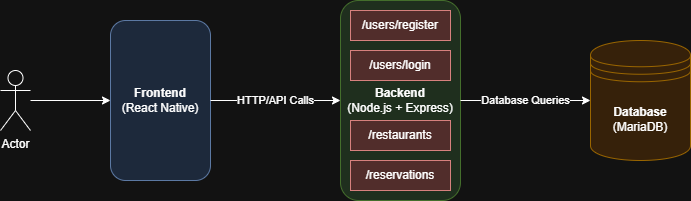

The diagram above was exported from draw.io. Its source (the exported page's mxGraphModel, read from the mxfile embedded in the PNG):
<mxGraphModel dx="464" dy="742" grid="1" gridSize="10" guides="1" tooltips="1" connect="1" arrows="1" fold="1" page="1" pageScale="1" pageWidth="827" pageHeight="1169" math="0" shadow="0">
  <root>
    <mxCell id="0" />
    <mxCell id="1" parent="0" />
    <mxCell id="GkVvFRaymMD-u1lCA3Hl-16" parent="1" style="shape=mobile;whiteSpace=wrap;html=1;rounded=1;fillColor=#dae8fc;strokeColor=#6c8ebf;" value="&lt;b&gt;Frontend&lt;/b&gt;&lt;br&gt;(React Native)" vertex="1">
      <mxGeometry height="160" width="100" x="130" y="350" as="geometry" />
    </mxCell>
    <mxCell id="GkVvFRaymMD-u1lCA3Hl-17" parent="1" style="shape=server;whiteSpace=wrap;html=1;rounded=1;fillColor=#d5e8d4;strokeColor=#82b366;" value="&lt;b&gt;Backend&lt;/b&gt;&lt;br&gt;(Node.js + Express)" vertex="1">
      <mxGeometry height="200" width="120" x="360" y="330" as="geometry" />
    </mxCell>
    <mxCell id="GkVvFRaymMD-u1lCA3Hl-18" parent="GkVvFRaymMD-u1lCA3Hl-17" style="rounded=0;whiteSpace=wrap;html=1;fillColor=#f8cecc;strokeColor=#b85450;" value="/users/register" vertex="1">
      <mxGeometry height="30" width="100" x="10" y="10" as="geometry" />
    </mxCell>
    <mxCell id="GkVvFRaymMD-u1lCA3Hl-20" parent="GkVvFRaymMD-u1lCA3Hl-17" style="rounded=0;whiteSpace=wrap;html=1;fillColor=#f8cecc;strokeColor=#b85450;" value="/restaurants" vertex="1">
      <mxGeometry height="30" width="100" x="10" y="120" as="geometry" />
    </mxCell>
    <mxCell id="GkVvFRaymMD-u1lCA3Hl-21" parent="GkVvFRaymMD-u1lCA3Hl-17" style="rounded=0;whiteSpace=wrap;html=1;fillColor=#f8cecc;strokeColor=#b85450;" value="/reservations" vertex="1">
      <mxGeometry height="30" width="100" x="10" y="160" as="geometry" />
    </mxCell>
    <mxCell id="GkVvFRaymMD-u1lCA3Hl-19" parent="GkVvFRaymMD-u1lCA3Hl-17" style="rounded=0;whiteSpace=wrap;html=1;fillColor=#f8cecc;strokeColor=#b85450;" value="/users/login" vertex="1">
      <mxGeometry height="30" width="100" x="10" y="50" as="geometry" />
    </mxCell>
    <mxCell id="GkVvFRaymMD-u1lCA3Hl-22" parent="1" style="shape=datastore;whiteSpace=wrap;html=1;rounded=1;fillColor=#ffe6cc;strokeColor=#d79b00;" value="&lt;b&gt;Database&lt;/b&gt;&lt;br&gt;(MariaDB)" vertex="1">
      <mxGeometry height="120" width="100" x="610" y="370" as="geometry" />
    </mxCell>
    <mxCell id="GkVvFRaymMD-u1lCA3Hl-23" edge="1" parent="1" source="GkVvFRaymMD-u1lCA3Hl-16" style="endArrow=classic;html=1;rounded=0;exitX=1;exitY=0.5;entryX=0;entryY=0.5;" target="GkVvFRaymMD-u1lCA3Hl-17" value="HTTP/API Calls">
      <mxGeometry height="50" relative="1" width="50" as="geometry">
        <mxPoint x="290" y="430" as="sourcePoint" />
        <mxPoint x="340" y="430" as="targetPoint" />
      </mxGeometry>
    </mxCell>
    <mxCell id="GkVvFRaymMD-u1lCA3Hl-24" edge="1" parent="1" source="GkVvFRaymMD-u1lCA3Hl-17" style="endArrow=classic;html=1;rounded=0;exitX=1;exitY=0.5;entryX=0;entryY=0.5;" target="GkVvFRaymMD-u1lCA3Hl-22" value="Database Queries">
      <mxGeometry height="50" relative="1" width="50" as="geometry">
        <mxPoint x="530" y="430" as="sourcePoint" />
        <mxPoint x="580" y="430" as="targetPoint" />
      </mxGeometry>
    </mxCell>
    <mxCell id="GkVvFRaymMD-u1lCA3Hl-26" edge="1" parent="1" source="GkVvFRaymMD-u1lCA3Hl-25" style="edgeStyle=orthogonalEdgeStyle;rounded=0;orthogonalLoop=1;jettySize=auto;html=1;" target="GkVvFRaymMD-u1lCA3Hl-16" value="">
      <mxGeometry relative="1" as="geometry" />
    </mxCell>
    <mxCell id="GkVvFRaymMD-u1lCA3Hl-25" parent="1" style="shape=umlActor;verticalLabelPosition=bottom;verticalAlign=top;html=1;" value="Actor" vertex="1">
      <mxGeometry height="60" width="30" x="20" y="400" as="geometry" />
    </mxCell>
  </root>
</mxGraphModel>